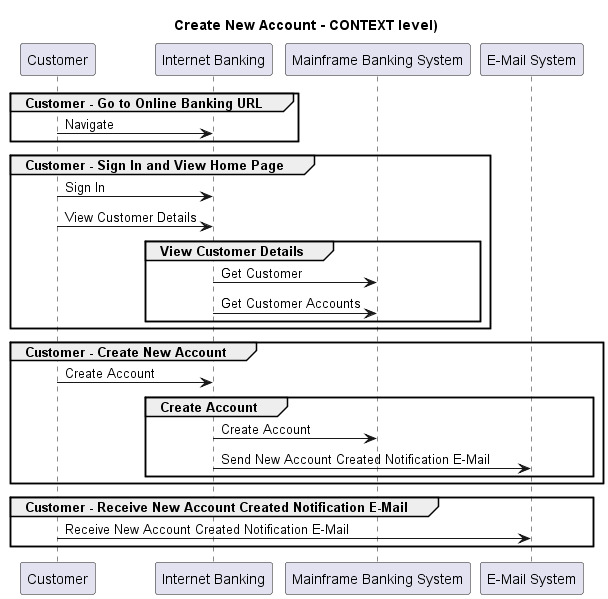

The diagram above was rendered by PlantUML. Its source (embedded in the PNG):
@startuml
!pragma layout smetana

title Create New Account - CONTEXT level)

participant "Customer" as BigBankPlc.Actors.Customer
participant "Internet Banking" as BigBankPlc.SoftwareSystems.InternetBanking
participant "Mainframe Banking System" as BigBankPlc.SoftwareSystems.MainframeBankingSystem
participant "E-Mail System" as BigBankPlc.SoftwareSystems.EMailSystem

group Customer - Go to Online Banking URL
BigBankPlc.Actors.Customer -> BigBankPlc.SoftwareSystems.InternetBanking : Navigate
end
group Customer - Sign In and View Home Page
BigBankPlc.Actors.Customer -> BigBankPlc.SoftwareSystems.InternetBanking : Sign In
BigBankPlc.Actors.Customer -> BigBankPlc.SoftwareSystems.InternetBanking : View Customer Details
group View Customer Details
BigBankPlc.SoftwareSystems.InternetBanking -> BigBankPlc.SoftwareSystems.MainframeBankingSystem : Get Customer
BigBankPlc.SoftwareSystems.InternetBanking -> BigBankPlc.SoftwareSystems.MainframeBankingSystem : Get Customer Accounts
end
end
group Customer - Create New Account
BigBankPlc.Actors.Customer -> BigBankPlc.SoftwareSystems.InternetBanking : Create Account
group Create Account
BigBankPlc.SoftwareSystems.InternetBanking -> BigBankPlc.SoftwareSystems.MainframeBankingSystem : Create Account
BigBankPlc.SoftwareSystems.InternetBanking -> BigBankPlc.SoftwareSystems.EMailSystem : Send New Account Created Notification E-Mail
end
end
group Customer - Receive New Account Created Notification E-Mail
BigBankPlc.Actors.Customer -> BigBankPlc.SoftwareSystems.EMailSystem : Receive New Account Created Notification E-Mail
end


@enduml